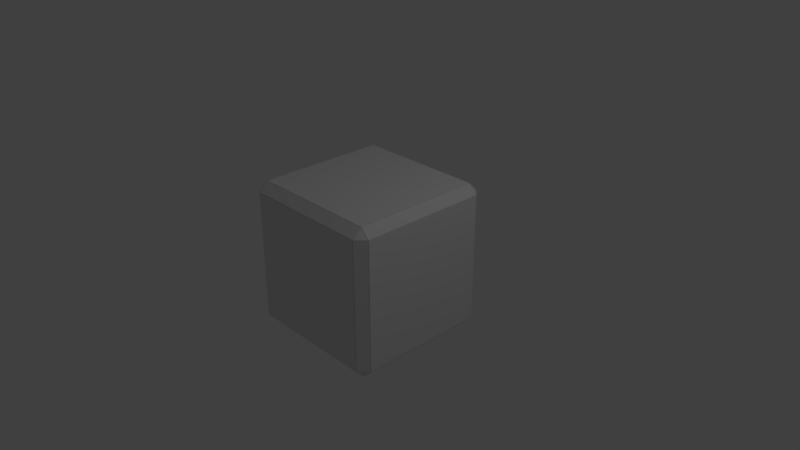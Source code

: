 # Source: TruncatedCube.Collider.blend  (saved by Blender 2.78.0; exported with 4.5.12 LTS)
import bpy
from mathutils import Matrix  # noqa: F401  (used for matrix-valued properties, if any)

bpy.ops.wm.read_factory_settings(use_empty=True)
scene = bpy.context.scene
scene.name = 'Scene'

# ---- collections
col_collection_1 = bpy.data.collections.new('Collection 1'); scene.collection.children.link(col_collection_1)

# ---- materials (node trees are filled in below, after node groups)
mat_material = bpy.data.materials.new('Material')
mat_material.alpha_threshold = 0.0
mat_material.use_transparent_shadow = False
mat_material.roughness = 0.5
mat_material.line_color = (0.0, 0.0, 0.0, 1.0)

# ---- material node trees

# ---- world
world_world = bpy.data.worlds.new('World'); scene.world = world_world
world_world.color = (0.05088, 0.05088, 0.05088)
world_world.use_sun_shadow = False
world_world.sun_shadow_jitter_overblur = 0.0
world_world.cycles.sampling_method = 'MANUAL'

# ---- cameras
cam_camera = bpy.data.cameras.new('Camera')
cam_camera.clip_end = 100.0
cam_camera.lens = 35.0
cam_camera.sensor_width = 32.0
cam_camera.sensor_height = 18.0
cam_camera.ortho_scale = 7.314
cam_camera.dof.focus_distance = 0.0
cam_camera.dof.aperture_fstop = 128.0

# ---- lights
light_lamp = bpy.data.lights.new('Lamp', 'POINT')
light_lamp.transmission_factor = 0.0
light_lamp.cutoff_distance = 30.0
light_lamp.energy = 100.0
light_lamp.shadow_buffer_clip_start = 1.001
light_lamp.shadow_soft_size = 0.1
light_lamp.shadow_maximum_resolution = 0.006
light_lamp.use_absolute_resolution = True

# ---- meshes
me_cube_026 = bpy.data.meshes.new('Cube.026')
me_cube_026.from_pydata([(-0.88, 1.0, -0.88), (-1.0, 0.88, -0.88), (-0.88, 0.88, -1.0)], [], [(0, 1, 2)])
me_cube_026.materials.append(mat_material)
me_cube_026.use_remesh_preserve_volume = False
me_cube_026.use_remesh_preserve_attributes = False
me_cube_026.use_mirror_vertex_groups = False
me_cube_026.update()
me_cube_025 = bpy.data.meshes.new('Cube.025')
me_cube_025.from_pydata([(0.88, 1.0, -0.88), (0.88, 0.88, -1.0), (-0.88, 1.0, -0.88), (-0.88, 0.88, -1.0)], [], [(0, 2, 3, 1)])
me_cube_025.materials.append(mat_material)
me_cube_025.use_remesh_preserve_volume = False
me_cube_025.use_remesh_preserve_attributes = False
me_cube_025.use_mirror_vertex_groups = False
me_cube_025.update()
me_cube_024 = bpy.data.meshes.new('Cube.024')
me_cube_024.from_pydata([(1.0, 0.88, -0.88), (0.88, 1.0, -0.88), (0.88, 0.88, -1.0)], [], [(0, 1, 2)])
me_cube_024.materials.append(mat_material)
me_cube_024.use_remesh_preserve_volume = False
me_cube_024.use_remesh_preserve_attributes = False
me_cube_024.use_mirror_vertex_groups = False
me_cube_024.update()
me_cube_023 = bpy.data.meshes.new('Cube.023')
me_cube_023.from_pydata([(1.0, 0.88, -0.88), (0.88, 0.88, -1.0), (1.0, -0.88, -0.88), (0.88, -0.88, -1.0)], [], [(1, 3, 2, 0)])
me_cube_023.materials.append(mat_material)
me_cube_023.use_remesh_preserve_volume = False
me_cube_023.use_remesh_preserve_attributes = False
me_cube_023.use_mirror_vertex_groups = False
me_cube_023.update()
me_cube_022 = bpy.data.meshes.new('Cube.022')
me_cube_022.from_pydata([(1.0, -0.88, -0.88), (0.88, -0.88, -1.0), (0.88, -1.0, -0.88)], [], [(0, 1, 2)])
me_cube_022.materials.append(mat_material)
me_cube_022.use_remesh_preserve_volume = False
me_cube_022.use_remesh_preserve_attributes = False
me_cube_022.use_mirror_vertex_groups = False
me_cube_022.update()
me_cube_021 = bpy.data.meshes.new('Cube.021')
me_cube_021.from_pydata([(0.88, -0.88, -1.0), (0.88, -1.0, -0.88), (-0.88, -1.0, -0.88), (-0.88, -0.88, -1.0)], [], [(0, 3, 2, 1)])
me_cube_021.materials.append(mat_material)
me_cube_021.use_remesh_preserve_volume = False
me_cube_021.use_remesh_preserve_attributes = False
me_cube_021.use_mirror_vertex_groups = False
me_cube_021.update()
me_cube_020 = bpy.data.meshes.new('Cube.020')
me_cube_020.from_pydata([(-0.88, -1.0, -0.88), (-0.88, -0.88, -1.0), (-1.0, -0.88, -0.88)], [], [(0, 1, 2)])
me_cube_020.materials.append(mat_material)
me_cube_020.use_remesh_preserve_volume = False
me_cube_020.use_remesh_preserve_attributes = False
me_cube_020.use_mirror_vertex_groups = False
me_cube_020.update()
me_cube_019 = bpy.data.meshes.new('Cube.019')
me_cube_019.from_pydata([(-0.88, -0.88, -1.0), (-1.0, -0.88, -0.88), (-1.0, 0.88, -0.88), (-0.88, 0.88, -1.0)], [], [(0, 3, 2, 1)])
me_cube_019.materials.append(mat_material)
me_cube_019.use_remesh_preserve_volume = False
me_cube_019.use_remesh_preserve_attributes = False
me_cube_019.use_mirror_vertex_groups = False
me_cube_019.update()
me_cube_018 = bpy.data.meshes.new('Cube.018')
me_cube_018.from_pydata([(0.88, 0.88, -1.0), (0.88, -0.88, -1.0), (-0.88, -0.88, -1.0), (-0.88, 0.88, -1.0)], [], [(0, 3, 2, 1)])
me_cube_018.materials.append(mat_material)
me_cube_018.use_remesh_preserve_volume = False
me_cube_018.use_remesh_preserve_attributes = False
me_cube_018.use_mirror_vertex_groups = False
me_cube_018.update()
me_cube_017 = bpy.data.meshes.new('Cube.017')
me_cube_017.from_pydata([(-0.88, -1.0, -0.88), (-1.0, -0.88, -0.88), (-0.88, -1.0, 0.88), (-1.0, -0.88, 0.88)], [], [(1, 3, 2, 0)])
me_cube_017.materials.append(mat_material)
me_cube_017.use_remesh_preserve_volume = False
me_cube_017.use_remesh_preserve_attributes = False
me_cube_017.use_mirror_vertex_groups = False
me_cube_017.update()
me_cube_016 = bpy.data.meshes.new('Cube.016')
me_cube_016.from_pydata([(-1.0, -0.88, -0.88), (-1.0, 0.88, -0.88), (-1.0, -0.88, 0.88), (-1.0, 0.88, 0.88)], [], [(1, 3, 2, 0)])
me_cube_016.materials.append(mat_material)
me_cube_016.use_remesh_preserve_volume = False
me_cube_016.use_remesh_preserve_attributes = False
me_cube_016.use_mirror_vertex_groups = False
me_cube_016.update()
me_cube_015 = bpy.data.meshes.new('Cube.015')
me_cube_015.from_pydata([(-0.88, 1.0, -0.88), (-1.0, 0.88, -0.88), (-0.88, 1.0, 0.88), (-1.0, 0.88, 0.88)], [], [(0, 2, 3, 1)])
me_cube_015.materials.append(mat_material)
me_cube_015.use_remesh_preserve_volume = False
me_cube_015.use_remesh_preserve_attributes = False
me_cube_015.use_mirror_vertex_groups = False
me_cube_015.update()
me_cube_014 = bpy.data.meshes.new('Cube.014')
me_cube_014.from_pydata([(0.88, 1.0, -0.88), (-0.88, 1.0, -0.88), (0.88, 1.0, 0.88), (-0.88, 1.0, 0.88)], [], [(2, 3, 1, 0)])
me_cube_014.materials.append(mat_material)
me_cube_014.use_remesh_preserve_volume = False
me_cube_014.use_remesh_preserve_attributes = False
me_cube_014.use_mirror_vertex_groups = False
me_cube_014.update()
me_cube_013 = bpy.data.meshes.new('Cube.013')
me_cube_013.from_pydata([(1.0, 0.88, -0.88), (0.88, 1.0, -0.88), (1.0, 0.88, 0.88), (0.88, 1.0, 0.88)], [], [(0, 2, 3, 1)])
me_cube_013.materials.append(mat_material)
me_cube_013.use_remesh_preserve_volume = False
me_cube_013.use_remesh_preserve_attributes = False
me_cube_013.use_mirror_vertex_groups = False
me_cube_013.update()
me_cube_012 = bpy.data.meshes.new('Cube.012')
me_cube_012.from_pydata([(1.0, 0.88, -0.88), (1.0, -0.88, -0.88), (1.0, 0.88, 0.88), (1.0, -0.88, 0.88)], [], [(3, 2, 0, 1)])
me_cube_012.materials.append(mat_material)
me_cube_012.use_remesh_preserve_volume = False
me_cube_012.use_remesh_preserve_attributes = False
me_cube_012.use_mirror_vertex_groups = False
me_cube_012.update()
me_cube_011 = bpy.data.meshes.new('Cube.011')
me_cube_011.from_pydata([(0.88, -1.0, -0.88), (-0.88, -1.0, -0.88), (0.88, -1.0, 0.88), (-0.88, -1.0, 0.88)], [], [(0, 1, 3, 2)])
me_cube_011.materials.append(mat_material)
me_cube_011.use_remesh_preserve_volume = False
me_cube_011.use_remesh_preserve_attributes = False
me_cube_011.use_mirror_vertex_groups = False
me_cube_011.update()
me_cube_010 = bpy.data.meshes.new('Cube.010')
me_cube_010.from_pydata([(1.0, -0.88, -0.88), (0.88, -1.0, -0.88), (1.0, -0.88, 0.88), (0.88, -1.0, 0.88)], [], [(1, 3, 2, 0)])
me_cube_010.materials.append(mat_material)
me_cube_010.use_remesh_preserve_volume = False
me_cube_010.use_remesh_preserve_attributes = False
me_cube_010.use_mirror_vertex_groups = False
me_cube_010.update()
me_cube_009 = bpy.data.meshes.new('Cube.009')
me_cube_009.from_pydata([(1.0, -0.88, 0.88), (0.88, -1.0, 0.88), (0.88, -0.88, 1.0)], [], [(0, 1, 2)])
me_cube_009.materials.append(mat_material)
me_cube_009.use_remesh_preserve_volume = False
me_cube_009.use_remesh_preserve_attributes = False
me_cube_009.use_mirror_vertex_groups = False
me_cube_009.update()
me_cube_008 = bpy.data.meshes.new('Cube.008')
me_cube_008.from_pydata([(0.88, -1.0, 0.88), (0.88, -0.88, 1.0), (-0.88, -1.0, 0.88), (-0.88, -0.88, 1.0)], [], [(0, 2, 3, 1)])
me_cube_008.materials.append(mat_material)
me_cube_008.use_remesh_preserve_volume = False
me_cube_008.use_remesh_preserve_attributes = False
me_cube_008.use_mirror_vertex_groups = False
me_cube_008.update()
me_cube_007 = bpy.data.meshes.new('Cube.007')
me_cube_007.from_pydata([(-0.88, -1.0, 0.88), (-1.0, -0.88, 0.88), (-0.88, -0.88, 1.0)], [], [(0, 1, 2)])
me_cube_007.materials.append(mat_material)
me_cube_007.use_remesh_preserve_volume = False
me_cube_007.use_remesh_preserve_attributes = False
me_cube_007.use_mirror_vertex_groups = False
me_cube_007.update()
me_cube_006 = bpy.data.meshes.new('Cube.006')
me_cube_006.from_pydata([(-0.88, 1.0, 0.88), (-0.88, 0.88, 1.0), (-1.0, 0.88, 0.88)], [], [(0, 1, 2)])
me_cube_006.materials.append(mat_material)
me_cube_006.use_remesh_preserve_volume = False
me_cube_006.use_remesh_preserve_attributes = False
me_cube_006.use_mirror_vertex_groups = False
me_cube_006.update()
me_cube_005 = bpy.data.meshes.new('Cube.005')
me_cube_005.from_pydata([(-1.0, -0.88, 0.88), (-0.88, -0.88, 1.0), (-0.88, 0.88, 1.0), (-1.0, 0.88, 0.88)], [], [(0, 3, 2, 1)])
me_cube_005.materials.append(mat_material)
me_cube_005.use_remesh_preserve_volume = False
me_cube_005.use_remesh_preserve_attributes = False
me_cube_005.use_mirror_vertex_groups = False
me_cube_005.update()
me_cube_004 = bpy.data.meshes.new('Cube.004')
me_cube_004.from_pydata([(0.88, 0.88, 1.0), (0.88, -0.88, 1.0), (-0.88, -0.88, 1.0), (-0.88, 0.88, 1.0)], [], [(0, 1, 2, 3)])
me_cube_004.materials.append(mat_material)
me_cube_004.use_remesh_preserve_volume = False
me_cube_004.use_remesh_preserve_attributes = False
me_cube_004.use_mirror_vertex_groups = False
me_cube_004.update()
me_cube_003 = bpy.data.meshes.new('Cube.003')
me_cube_003.from_pydata([(0.88, 0.88, 1.0), (0.88, 1.0, 0.88), (-0.88, 1.0, 0.88), (-0.88, 0.88, 1.0)], [], [(0, 3, 2, 1)])
me_cube_003.materials.append(mat_material)
me_cube_003.use_remesh_preserve_volume = False
me_cube_003.use_remesh_preserve_attributes = False
me_cube_003.use_mirror_vertex_groups = False
me_cube_003.update()
me_cube_002 = bpy.data.meshes.new('Cube.002')
me_cube_002.from_pydata([(1.0, 0.88, 0.88), (0.88, 0.88, 1.0), (0.88, 1.0, 0.88)], [], [(0, 1, 2)])
me_cube_002.materials.append(mat_material)
me_cube_002.use_remesh_preserve_volume = False
me_cube_002.use_remesh_preserve_attributes = False
me_cube_002.use_mirror_vertex_groups = False
me_cube_002.update()
me_cube_001 = bpy.data.meshes.new('Cube.001')
me_cube_001.from_pydata([(1.0, 0.88, 0.88), (0.88, 0.88, 1.0), (1.0, -0.88, 0.88), (0.88, -0.88, 1.0)], [], [(0, 2, 3, 1)])
me_cube_001.materials.append(mat_material)
me_cube_001.use_remesh_preserve_volume = False
me_cube_001.use_remesh_preserve_attributes = False
me_cube_001.use_mirror_vertex_groups = False
me_cube_001.update()

# ---- objects
ob_truncatedcube_collider_026 = bpy.data.objects.new('TruncatedCube.Collider.026', me_cube_026)
ob_truncatedcube_collider_025 = bpy.data.objects.new('TruncatedCube.Collider.025', me_cube_025)
ob_truncatedcube_collider_024 = bpy.data.objects.new('TruncatedCube.Collider.024', me_cube_024)
ob_truncatedcube_collider_023 = bpy.data.objects.new('TruncatedCube.Collider.023', me_cube_023)
ob_truncatedcube_collider_022 = bpy.data.objects.new('TruncatedCube.Collider.022', me_cube_022)
ob_truncatedcube_collider_021 = bpy.data.objects.new('TruncatedCube.Collider.021', me_cube_021)
ob_truncatedcube_collider_020 = bpy.data.objects.new('TruncatedCube.Collider.020', me_cube_020)
ob_truncatedcube_collider_019 = bpy.data.objects.new('TruncatedCube.Collider.019', me_cube_019)
ob_truncatedcube_collider_018 = bpy.data.objects.new('TruncatedCube.Collider.018', me_cube_018)
ob_truncatedcube_collider_017 = bpy.data.objects.new('TruncatedCube.Collider.017', me_cube_017)
ob_truncatedcube_collider_016 = bpy.data.objects.new('TruncatedCube.Collider.016', me_cube_016)
ob_truncatedcube_collider_015 = bpy.data.objects.new('TruncatedCube.Collider.015', me_cube_015)
ob_truncatedcube_collider_014 = bpy.data.objects.new('TruncatedCube.Collider.014', me_cube_014)
ob_truncatedcube_collider_013 = bpy.data.objects.new('TruncatedCube.Collider.013', me_cube_013)
ob_truncatedcube_collider_012 = bpy.data.objects.new('TruncatedCube.Collider.012', me_cube_012)
ob_truncatedcube_collider_011 = bpy.data.objects.new('TruncatedCube.Collider.011', me_cube_011)
ob_truncatedcube_collider_010 = bpy.data.objects.new('TruncatedCube.Collider.010', me_cube_010)
ob_truncatedcube_collider_009 = bpy.data.objects.new('TruncatedCube.Collider.009', me_cube_009)
ob_truncatedcube_collider_008 = bpy.data.objects.new('TruncatedCube.Collider.008', me_cube_008)
ob_truncatedcube_collider_007 = bpy.data.objects.new('TruncatedCube.Collider.007', me_cube_007)
ob_truncatedcube_collider_006 = bpy.data.objects.new('TruncatedCube.Collider.006', me_cube_006)
ob_truncatedcube_collider_005 = bpy.data.objects.new('TruncatedCube.Collider.005', me_cube_005)
ob_truncatedcube_collider_004 = bpy.data.objects.new('TruncatedCube.Collider.004', me_cube_004)
ob_truncatedcube_collider_003 = bpy.data.objects.new('TruncatedCube.Collider.003', me_cube_003)
ob_truncatedcube_collider_002 = bpy.data.objects.new('TruncatedCube.Collider.002', me_cube_002)
ob_truncatedcube_collider_001 = bpy.data.objects.new('TruncatedCube.Collider.001', me_cube_001)
ob_lamp = bpy.data.objects.new('Lamp', light_lamp)
ob_camera = bpy.data.objects.new('Camera', cam_camera)

# ---- transforms, parenting, visibility, modifiers, constraints
ob_truncatedcube_collider_026.location = (0.0, 0.0, 0.0)
ob_truncatedcube_collider_026.lock_rotations_4d = False
ob_truncatedcube_collider_026.empty_display_type = 'ARROWS'
ob_truncatedcube_collider_026.lineart.crease_threshold = 0.0
_m = ob_truncatedcube_collider_026.modifiers.new('Solidify', 'SOLIDIFY')
_m.nonmanifold_thickness_mode = 'FIXED'
_m.nonmanifold_merge_threshold = 0.0003
ob_truncatedcube_collider_025.location = (0.0, 0.0, 0.0)
ob_truncatedcube_collider_025.lock_rotations_4d = False
ob_truncatedcube_collider_025.empty_display_type = 'ARROWS'
ob_truncatedcube_collider_025.lineart.crease_threshold = 0.0
_m = ob_truncatedcube_collider_025.modifiers.new('Solidify', 'SOLIDIFY')
_m.nonmanifold_thickness_mode = 'FIXED'
_m.nonmanifold_merge_threshold = 0.0003
ob_truncatedcube_collider_024.location = (0.0, 0.0, 0.0)
ob_truncatedcube_collider_024.lock_rotations_4d = False
ob_truncatedcube_collider_024.empty_display_type = 'ARROWS'
ob_truncatedcube_collider_024.lineart.crease_threshold = 0.0
_m = ob_truncatedcube_collider_024.modifiers.new('Solidify', 'SOLIDIFY')
_m.nonmanifold_thickness_mode = 'FIXED'
_m.nonmanifold_merge_threshold = 0.0003
ob_truncatedcube_collider_023.location = (0.0, 0.0, 0.0)
ob_truncatedcube_collider_023.lock_rotations_4d = False
ob_truncatedcube_collider_023.empty_display_type = 'ARROWS'
ob_truncatedcube_collider_023.lineart.crease_threshold = 0.0
_m = ob_truncatedcube_collider_023.modifiers.new('Solidify', 'SOLIDIFY')
_m.nonmanifold_thickness_mode = 'FIXED'
_m.nonmanifold_merge_threshold = 0.0003
ob_truncatedcube_collider_022.location = (0.0, 0.0, 0.0)
ob_truncatedcube_collider_022.lock_rotations_4d = False
ob_truncatedcube_collider_022.empty_display_type = 'ARROWS'
ob_truncatedcube_collider_022.lineart.crease_threshold = 0.0
_m = ob_truncatedcube_collider_022.modifiers.new('Solidify', 'SOLIDIFY')
_m.nonmanifold_thickness_mode = 'FIXED'
_m.nonmanifold_merge_threshold = 0.0003
ob_truncatedcube_collider_021.location = (0.0, 0.0, 0.0)
ob_truncatedcube_collider_021.lock_rotations_4d = False
ob_truncatedcube_collider_021.empty_display_type = 'ARROWS'
ob_truncatedcube_collider_021.lineart.crease_threshold = 0.0
_m = ob_truncatedcube_collider_021.modifiers.new('Solidify', 'SOLIDIFY')
_m.nonmanifold_thickness_mode = 'FIXED'
_m.nonmanifold_merge_threshold = 0.0003
ob_truncatedcube_collider_020.location = (0.0, 0.0, 0.0)
ob_truncatedcube_collider_020.lock_rotations_4d = False
ob_truncatedcube_collider_020.empty_display_type = 'ARROWS'
ob_truncatedcube_collider_020.lineart.crease_threshold = 0.0
_m = ob_truncatedcube_collider_020.modifiers.new('Solidify', 'SOLIDIFY')
_m.nonmanifold_thickness_mode = 'FIXED'
_m.nonmanifold_merge_threshold = 0.0003
ob_truncatedcube_collider_019.location = (0.0, 0.0, 0.0)
ob_truncatedcube_collider_019.lock_rotations_4d = False
ob_truncatedcube_collider_019.empty_display_type = 'ARROWS'
ob_truncatedcube_collider_019.lineart.crease_threshold = 0.0
_m = ob_truncatedcube_collider_019.modifiers.new('Solidify', 'SOLIDIFY')
_m.nonmanifold_thickness_mode = 'FIXED'
_m.nonmanifold_merge_threshold = 0.0003
ob_truncatedcube_collider_018.location = (0.0, 0.0, 0.0)
ob_truncatedcube_collider_018.lock_rotations_4d = False
ob_truncatedcube_collider_018.empty_display_type = 'ARROWS'
ob_truncatedcube_collider_018.lineart.crease_threshold = 0.0
_m = ob_truncatedcube_collider_018.modifiers.new('Solidify', 'SOLIDIFY')
_m.nonmanifold_thickness_mode = 'FIXED'
_m.nonmanifold_merge_threshold = 0.0003
ob_truncatedcube_collider_017.location = (0.0, 0.0, 0.0)
ob_truncatedcube_collider_017.lock_rotations_4d = False
ob_truncatedcube_collider_017.empty_display_type = 'ARROWS'
ob_truncatedcube_collider_017.lineart.crease_threshold = 0.0
_m = ob_truncatedcube_collider_017.modifiers.new('Solidify', 'SOLIDIFY')
_m.nonmanifold_thickness_mode = 'FIXED'
_m.nonmanifold_merge_threshold = 0.0003
ob_truncatedcube_collider_016.location = (0.0, 0.0, 0.0)
ob_truncatedcube_collider_016.lock_rotations_4d = False
ob_truncatedcube_collider_016.empty_display_type = 'ARROWS'
ob_truncatedcube_collider_016.lineart.crease_threshold = 0.0
_m = ob_truncatedcube_collider_016.modifiers.new('Solidify', 'SOLIDIFY')
_m.nonmanifold_thickness_mode = 'FIXED'
_m.nonmanifold_merge_threshold = 0.0003
ob_truncatedcube_collider_015.location = (0.0, 0.0, 0.0)
ob_truncatedcube_collider_015.lock_rotations_4d = False
ob_truncatedcube_collider_015.empty_display_type = 'ARROWS'
ob_truncatedcube_collider_015.lineart.crease_threshold = 0.0
_m = ob_truncatedcube_collider_015.modifiers.new('Solidify', 'SOLIDIFY')
_m.nonmanifold_thickness_mode = 'FIXED'
_m.nonmanifold_merge_threshold = 0.0003
ob_truncatedcube_collider_014.location = (0.0, 0.0, 0.0)
ob_truncatedcube_collider_014.lock_rotations_4d = False
ob_truncatedcube_collider_014.empty_display_type = 'ARROWS'
ob_truncatedcube_collider_014.lineart.crease_threshold = 0.0
_m = ob_truncatedcube_collider_014.modifiers.new('Solidify', 'SOLIDIFY')
_m.nonmanifold_thickness_mode = 'FIXED'
_m.nonmanifold_merge_threshold = 0.0003
ob_truncatedcube_collider_013.location = (0.0, 0.0, 0.0)
ob_truncatedcube_collider_013.lock_rotations_4d = False
ob_truncatedcube_collider_013.empty_display_type = 'ARROWS'
ob_truncatedcube_collider_013.lineart.crease_threshold = 0.0
_m = ob_truncatedcube_collider_013.modifiers.new('Solidify', 'SOLIDIFY')
_m.nonmanifold_thickness_mode = 'FIXED'
_m.nonmanifold_merge_threshold = 0.0003
ob_truncatedcube_collider_012.location = (0.0, 0.0, 0.0)
ob_truncatedcube_collider_012.lock_rotations_4d = False
ob_truncatedcube_collider_012.empty_display_type = 'ARROWS'
ob_truncatedcube_collider_012.lineart.crease_threshold = 0.0
_m = ob_truncatedcube_collider_012.modifiers.new('Solidify', 'SOLIDIFY')
_m.nonmanifold_thickness_mode = 'FIXED'
_m.nonmanifold_merge_threshold = 0.0003
ob_truncatedcube_collider_011.location = (0.0, 0.0, 0.0)
ob_truncatedcube_collider_011.lock_rotations_4d = False
ob_truncatedcube_collider_011.empty_display_type = 'ARROWS'
ob_truncatedcube_collider_011.lineart.crease_threshold = 0.0
_m = ob_truncatedcube_collider_011.modifiers.new('Solidify', 'SOLIDIFY')
_m.nonmanifold_thickness_mode = 'FIXED'
_m.nonmanifold_merge_threshold = 0.0003
ob_truncatedcube_collider_010.location = (0.0, 0.0, 0.0)
ob_truncatedcube_collider_010.lock_rotations_4d = False
ob_truncatedcube_collider_010.empty_display_type = 'ARROWS'
ob_truncatedcube_collider_010.lineart.crease_threshold = 0.0
_m = ob_truncatedcube_collider_010.modifiers.new('Solidify', 'SOLIDIFY')
_m.nonmanifold_thickness_mode = 'FIXED'
_m.nonmanifold_merge_threshold = 0.0003
ob_truncatedcube_collider_009.location = (0.0, 0.0, 0.0)
ob_truncatedcube_collider_009.lock_rotations_4d = False
ob_truncatedcube_collider_009.empty_display_type = 'ARROWS'
ob_truncatedcube_collider_009.lineart.crease_threshold = 0.0
_m = ob_truncatedcube_collider_009.modifiers.new('Solidify', 'SOLIDIFY')
_m.nonmanifold_thickness_mode = 'FIXED'
_m.nonmanifold_merge_threshold = 0.0003
ob_truncatedcube_collider_008.location = (0.0, 0.0, 0.0)
ob_truncatedcube_collider_008.lock_rotations_4d = False
ob_truncatedcube_collider_008.empty_display_type = 'ARROWS'
ob_truncatedcube_collider_008.lineart.crease_threshold = 0.0
_m = ob_truncatedcube_collider_008.modifiers.new('Solidify', 'SOLIDIFY')
_m.nonmanifold_thickness_mode = 'FIXED'
_m.nonmanifold_merge_threshold = 0.0003
ob_truncatedcube_collider_007.location = (0.0, 0.0, 0.0)
ob_truncatedcube_collider_007.lock_rotations_4d = False
ob_truncatedcube_collider_007.empty_display_type = 'ARROWS'
ob_truncatedcube_collider_007.lineart.crease_threshold = 0.0
_m = ob_truncatedcube_collider_007.modifiers.new('Solidify', 'SOLIDIFY')
_m.nonmanifold_thickness_mode = 'FIXED'
_m.nonmanifold_merge_threshold = 0.0003
ob_truncatedcube_collider_006.location = (0.0, 0.0, 0.0)
ob_truncatedcube_collider_006.lock_rotations_4d = False
ob_truncatedcube_collider_006.empty_display_type = 'ARROWS'
ob_truncatedcube_collider_006.lineart.crease_threshold = 0.0
_m = ob_truncatedcube_collider_006.modifiers.new('Solidify', 'SOLIDIFY')
_m.nonmanifold_thickness_mode = 'FIXED'
_m.nonmanifold_merge_threshold = 0.0003
ob_truncatedcube_collider_005.location = (0.0, 0.0, 0.0)
ob_truncatedcube_collider_005.lock_rotations_4d = False
ob_truncatedcube_collider_005.empty_display_type = 'ARROWS'
ob_truncatedcube_collider_005.lineart.crease_threshold = 0.0
_m = ob_truncatedcube_collider_005.modifiers.new('Solidify', 'SOLIDIFY')
_m.nonmanifold_thickness_mode = 'FIXED'
_m.nonmanifold_merge_threshold = 0.0003
ob_truncatedcube_collider_004.location = (0.0, 0.0, 0.0)
ob_truncatedcube_collider_004.lock_rotations_4d = False
ob_truncatedcube_collider_004.empty_display_type = 'ARROWS'
ob_truncatedcube_collider_004.lineart.crease_threshold = 0.0
_m = ob_truncatedcube_collider_004.modifiers.new('Solidify', 'SOLIDIFY')
_m.nonmanifold_thickness_mode = 'FIXED'
_m.nonmanifold_merge_threshold = 0.0003
ob_truncatedcube_collider_003.location = (0.0, 0.0, 0.0)
ob_truncatedcube_collider_003.lock_rotations_4d = False
ob_truncatedcube_collider_003.empty_display_type = 'ARROWS'
ob_truncatedcube_collider_003.lineart.crease_threshold = 0.0
_m = ob_truncatedcube_collider_003.modifiers.new('Solidify', 'SOLIDIFY')
_m.nonmanifold_thickness_mode = 'FIXED'
_m.nonmanifold_merge_threshold = 0.0003
ob_truncatedcube_collider_002.location = (0.0, 0.0, 0.0)
ob_truncatedcube_collider_002.lock_rotations_4d = False
ob_truncatedcube_collider_002.empty_display_type = 'ARROWS'
ob_truncatedcube_collider_002.lineart.crease_threshold = 0.0
_m = ob_truncatedcube_collider_002.modifiers.new('Solidify', 'SOLIDIFY')
_m.nonmanifold_thickness_mode = 'FIXED'
_m.nonmanifold_merge_threshold = 0.0003
ob_truncatedcube_collider_001.location = (0.0, 0.0, 0.0)
ob_truncatedcube_collider_001.lock_rotations_4d = False
ob_truncatedcube_collider_001.empty_display_type = 'ARROWS'
ob_truncatedcube_collider_001.lineart.crease_threshold = 0.0
_m = ob_truncatedcube_collider_001.modifiers.new('Solidify', 'SOLIDIFY')
_m.nonmanifold_thickness_mode = 'FIXED'
_m.nonmanifold_merge_threshold = 0.0003
ob_lamp.location = (4.076, 1.005, 5.904)
ob_lamp.rotation_euler = (0.6503, 0.05522, 1.866)
ob_lamp.lock_rotations_4d = False
ob_lamp.empty_display_type = 'ARROWS'
ob_lamp.color = (0.0, 0.0, 0.0, 0.0)
ob_lamp.lineart.crease_threshold = 0.0
ob_camera.location = (7.481, -6.508, 5.344)
ob_camera.rotation_euler = (1.109, 0.0, 0.8149)
ob_camera.lock_rotations_4d = False
ob_camera.empty_display_type = 'ARROWS'
ob_camera.color = (0.0, 0.0, 0.0, 0.0)
ob_camera.display_type = 'WIRE'
ob_camera.lineart.crease_threshold = 0.0

# ---- collection membership
col_collection_1.objects.link(ob_truncatedcube_collider_026)
col_collection_1.objects.link(ob_truncatedcube_collider_025)
col_collection_1.objects.link(ob_truncatedcube_collider_024)
col_collection_1.objects.link(ob_truncatedcube_collider_023)
col_collection_1.objects.link(ob_truncatedcube_collider_022)
col_collection_1.objects.link(ob_truncatedcube_collider_021)
col_collection_1.objects.link(ob_truncatedcube_collider_020)
col_collection_1.objects.link(ob_truncatedcube_collider_019)
col_collection_1.objects.link(ob_truncatedcube_collider_018)
col_collection_1.objects.link(ob_truncatedcube_collider_017)
col_collection_1.objects.link(ob_truncatedcube_collider_016)
col_collection_1.objects.link(ob_truncatedcube_collider_015)
col_collection_1.objects.link(ob_truncatedcube_collider_014)
col_collection_1.objects.link(ob_truncatedcube_collider_013)
col_collection_1.objects.link(ob_truncatedcube_collider_012)
col_collection_1.objects.link(ob_truncatedcube_collider_011)
col_collection_1.objects.link(ob_truncatedcube_collider_010)
col_collection_1.objects.link(ob_truncatedcube_collider_009)
col_collection_1.objects.link(ob_truncatedcube_collider_008)
col_collection_1.objects.link(ob_truncatedcube_collider_007)
col_collection_1.objects.link(ob_truncatedcube_collider_006)
col_collection_1.objects.link(ob_truncatedcube_collider_005)
col_collection_1.objects.link(ob_truncatedcube_collider_004)
col_collection_1.objects.link(ob_truncatedcube_collider_003)
col_collection_1.objects.link(ob_truncatedcube_collider_002)
col_collection_1.objects.link(ob_truncatedcube_collider_001)
col_collection_1.objects.link(ob_lamp)
col_collection_1.objects.link(ob_camera)

# ---- scene / render settings (as saved in the file)
scene.camera = ob_camera
scene.frame_start = 1; scene.frame_end = 250; scene.frame_set(1)
scene.render.engine = 'BLENDER_EEVEE_NEXT'
scene.render.resolution_percentage = 50
scene.render.dither_intensity = 0.0
scene.cycles.use_denoising = False
scene.cycles.samples = 128
scene.cycles.sampling_pattern = 'TABULATED_SOBOL'
scene.cycles.light_sampling_threshold = 0.0
scene.cycles.use_adaptive_sampling = False
scene.cycles.use_light_tree = False
scene.cycles.blur_glossy = 0.0
scene.cycles.sample_clamp_indirect = 0.0
scene.view_settings.view_transform = 'Standard'
bpy.context.view_layer.update()
